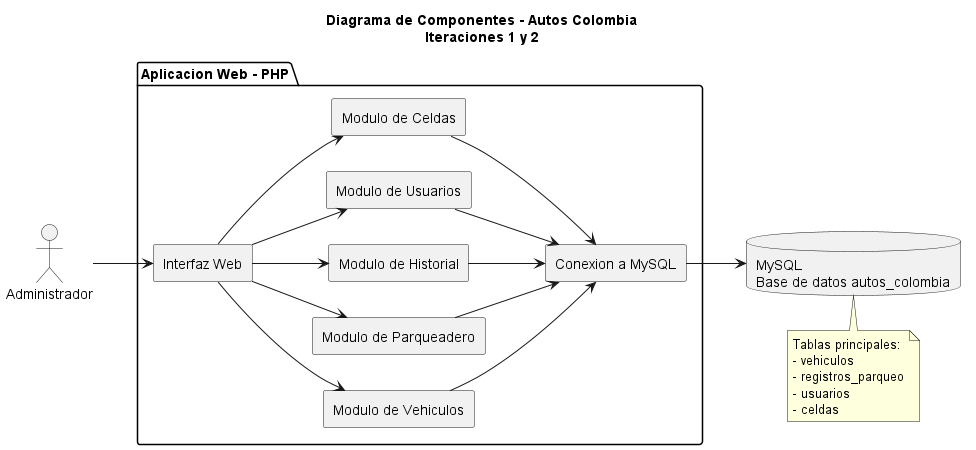

The diagram above was rendered by PlantUML. Its source (embedded in the PNG):
@startuml
title Diagrama de Componentes - Autos Colombia\nIteraciones 1 y 2

left to right direction

skinparam componentStyle rectangle
skinparam shadowing false

actor Administrador

package "Aplicacion Web - PHP" {

    component "Interfaz Web" as Interfaz

    component "Modulo de Vehiculos" as Vehiculos
    component "Modulo de Parqueadero" as Parqueadero
    component "Modulo de Historial" as Historial

    component "Modulo de Usuarios" as Usuarios
    component "Modulo de Celdas" as Celdas

    component "Conexion a MySQL" as Conexion
}

database "MySQL\nBase de datos autos_colombia" as BD

Administrador --> Interfaz

Interfaz --> Vehiculos
Interfaz --> Parqueadero
Interfaz --> Historial
Interfaz --> Usuarios
Interfaz --> Celdas

Vehiculos --> Conexion
Parqueadero --> Conexion
Historial --> Conexion
Usuarios --> Conexion
Celdas --> Conexion

Conexion --> BD

note bottom of BD
  Tablas principales:
  - vehiculos
  - registros_parqueo
  - usuarios
  - celdas
end note

@enduml